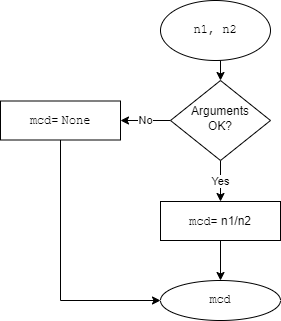

The diagram above was exported from draw.io. Its source (the exported page's mxGraphModel, read from the mxfile embedded in the PNG):
<mxGraphModel dx="868" dy="425" grid="1" gridSize="10" guides="1" tooltips="1" connect="1" arrows="1" fold="1" page="1" pageScale="1" pageWidth="827" pageHeight="1169" math="0" shadow="0">
  <root>
    <mxCell id="WIyWlLk6GJQsqaUBKTNV-0" />
    <mxCell id="WIyWlLk6GJQsqaUBKTNV-1" parent="WIyWlLk6GJQsqaUBKTNV-0" />
    <mxCell id="qf8exNjDrb-lV3zVTtEX-8" value="Yes" style="edgeStyle=orthogonalEdgeStyle;rounded=0;orthogonalLoop=1;jettySize=auto;html=1;exitX=0.5;exitY=1;exitDx=0;exitDy=0;entryX=0.5;entryY=0;entryDx=0;entryDy=0;" parent="WIyWlLk6GJQsqaUBKTNV-1" source="WIyWlLk6GJQsqaUBKTNV-6" target="qf8exNjDrb-lV3zVTtEX-1" edge="1">
      <mxGeometry relative="1" as="geometry" />
    </mxCell>
    <mxCell id="qf8exNjDrb-lV3zVTtEX-9" value="No" style="edgeStyle=orthogonalEdgeStyle;rounded=0;orthogonalLoop=1;jettySize=auto;html=1;exitX=0;exitY=0.5;exitDx=0;exitDy=0;" parent="WIyWlLk6GJQsqaUBKTNV-1" source="WIyWlLk6GJQsqaUBKTNV-6" target="qf8exNjDrb-lV3zVTtEX-4" edge="1">
      <mxGeometry relative="1" as="geometry" />
    </mxCell>
    <mxCell id="WIyWlLk6GJQsqaUBKTNV-6" value="Arguments&lt;br&gt;OK?" style="rhombus;whiteSpace=wrap;html=1;shadow=0;fontFamily=Helvetica;fontSize=12;align=center;strokeWidth=1;spacing=6;spacingTop=-4;" parent="WIyWlLk6GJQsqaUBKTNV-1" vertex="1">
      <mxGeometry x="190" y="120" width="100" height="80" as="geometry" />
    </mxCell>
    <mxCell id="qf8exNjDrb-lV3zVTtEX-7" style="edgeStyle=orthogonalEdgeStyle;rounded=0;orthogonalLoop=1;jettySize=auto;html=1;exitX=0.5;exitY=1;exitDx=0;exitDy=0;entryX=0.5;entryY=0;entryDx=0;entryDy=0;" parent="WIyWlLk6GJQsqaUBKTNV-1" source="qf8exNjDrb-lV3zVTtEX-0" target="WIyWlLk6GJQsqaUBKTNV-6" edge="1">
      <mxGeometry relative="1" as="geometry" />
    </mxCell>
    <mxCell id="qf8exNjDrb-lV3zVTtEX-0" value="n1, n2" style="ellipse;whiteSpace=wrap;html=1;fontFamily=Courier New;" parent="WIyWlLk6GJQsqaUBKTNV-1" vertex="1">
      <mxGeometry x="180" y="40" width="110" height="60" as="geometry" />
    </mxCell>
    <mxCell id="qf8exNjDrb-lV3zVTtEX-6" value="" style="edgeStyle=orthogonalEdgeStyle;rounded=0;orthogonalLoop=1;jettySize=auto;html=1;" parent="WIyWlLk6GJQsqaUBKTNV-1" source="qf8exNjDrb-lV3zVTtEX-1" target="qf8exNjDrb-lV3zVTtEX-2" edge="1">
      <mxGeometry relative="1" as="geometry" />
    </mxCell>
    <mxCell id="qf8exNjDrb-lV3zVTtEX-1" value="&lt;font face=&quot;Courier New&quot;&gt;mcd&lt;/font&gt;= n1/n2" style="rounded=0;whiteSpace=wrap;html=1;" parent="WIyWlLk6GJQsqaUBKTNV-1" vertex="1">
      <mxGeometry x="180" y="241" width="120" height="39" as="geometry" />
    </mxCell>
    <mxCell id="qf8exNjDrb-lV3zVTtEX-2" value="mcd" style="ellipse;whiteSpace=wrap;html=1;fontFamily=Courier New;" parent="WIyWlLk6GJQsqaUBKTNV-1" vertex="1">
      <mxGeometry x="180" y="320" width="120" height="40" as="geometry" />
    </mxCell>
    <mxCell id="qf8exNjDrb-lV3zVTtEX-5" style="edgeStyle=orthogonalEdgeStyle;rounded=0;orthogonalLoop=1;jettySize=auto;html=1;exitX=0.5;exitY=1;exitDx=0;exitDy=0;entryX=0;entryY=0.5;entryDx=0;entryDy=0;" parent="WIyWlLk6GJQsqaUBKTNV-1" source="qf8exNjDrb-lV3zVTtEX-4" target="qf8exNjDrb-lV3zVTtEX-2" edge="1">
      <mxGeometry relative="1" as="geometry" />
    </mxCell>
    <mxCell id="qf8exNjDrb-lV3zVTtEX-4" value="&lt;font face=&quot;Courier New&quot;&gt;mcd&lt;/font&gt;= &lt;font face=&quot;Courier New&quot;&gt;None&lt;/font&gt;" style="rounded=0;whiteSpace=wrap;html=1;" parent="WIyWlLk6GJQsqaUBKTNV-1" vertex="1">
      <mxGeometry x="20" y="140.5" width="120" height="39" as="geometry" />
    </mxCell>
  </root>
</mxGraphModel>